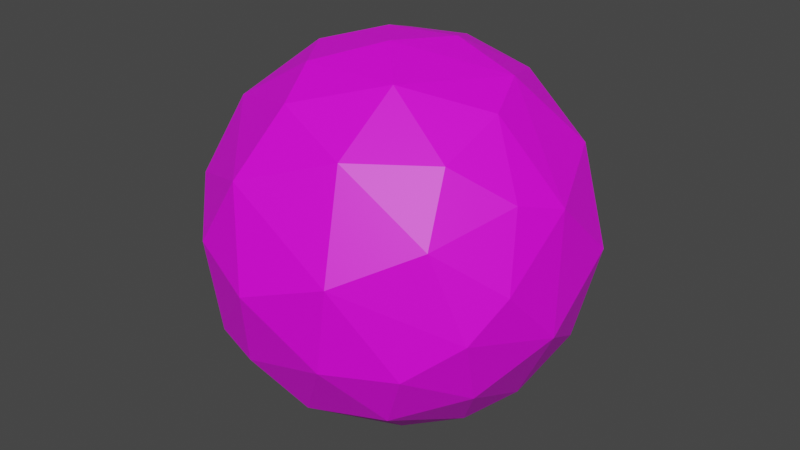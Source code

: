 # Source: earth.blend  (saved by Blender 3.0.42; exported with 4.5.12 LTS)
import bpy
from mathutils import Matrix  # noqa: F401  (used for matrix-valued properties, if any)

bpy.ops.wm.read_factory_settings(use_empty=True)
scene = bpy.context.scene
scene.name = 'Scene'

# ---- images (referenced by path relative to the original .blend; pixels are not part of the script)
import os
ASSET_DIR = os.environ.get("B2B_ASSET_DIR", "")  # directory of the original .blend (textures are referenced by path, not embedded)
HERE = os.path.dirname(os.path.abspath(__file__))  # packed textures are extracted next to this script under _unpacked/

def load_image(name, relpath, width, height, colorspace="sRGB"):
    """Load a texture the original file referenced (path relative to the .blend, or extracted next to this script)."""
    p = next((c for c in (os.path.join(HERE, relpath), os.path.join(ASSET_DIR, relpath)) if relpath and os.path.exists(c)), "")
    if p:
        img = bpy.data.images.load(p, check_existing=True)
        img.name = name
    else:  # same state as the original file: an image datablock whose file is absent (Cycles renders it pink)
        img = bpy.data.images.new(name, width, height)
        img.source = "FILE"
        img.filepath = "//" + (relpath or name)
    img.colorspace_settings.name = colorspace
    return img
img_material_001_base_color = load_image('Material.001 Base Color', '', 1024, 1024, 'sRGB')

# ---- materials (node trees are filled in below, after node groups)
mat_material_001 = bpy.data.materials.new('Material.001')
mat_material_001.use_transparent_shadow = False

# ---- material node trees
mat_material_001.use_nodes = True; mat_material_001.node_tree.nodes.clear()
_N = mat_material_001.node_tree.nodes; _L = mat_material_001.node_tree.links
n0 = _N.new('ShaderNodeBsdfPrincipled'); n0.name = 'Principled BSDF'; n0.location = (10, 300)
n0.distribution = 'GGX'
n0.subsurface_method = 'RANDOM_WALK_SKIN'
n0.inputs[3].default_value = 1.45
n0.inputs[27].default_value = (0.0, 0.0, 0.0, 1.0)
n0.inputs[28].default_value = 1.0
n1 = _N.new('ShaderNodeOutputMaterial'); n1.name = 'Material Output'; n1.location = (300, 300)
n2 = _N.new('ShaderNodeTexImage'); n2.name = 'Image Texture'; n2.location = (-280, 260)
n2.image = img_material_001_base_color
_L.new(n0.outputs[0], n1.inputs[0])
_L.new(n2.outputs[0], n0.inputs[0])
n1.is_active_output = True

# ---- world
world_world = bpy.data.worlds.new('World'); scene.world = world_world
world_world.use_nodes = True; world_world.node_tree.nodes.clear()
_N = world_world.node_tree.nodes; _L = world_world.node_tree.links
n0 = _N.new('ShaderNodeOutputWorld'); n0.name = 'World Output'; n0.location = (300, 300)
n1 = _N.new('ShaderNodeBackground'); n1.name = 'Background'; n1.location = (10, 300)
n1.inputs[0].default_value = (0.05088, 0.05088, 0.05088, 1.0)
_L.new(n1.outputs[0], n0.inputs[0])
n0.is_active_output = True
world_world.color = (0.05088, 0.05088, 0.05088)
world_world.use_sun_shadow = False
world_world.sun_shadow_jitter_overblur = 0.0

# ---- meshes
me_sphere = bpy.data.meshes.new('Sphere')
me_sphere.from_pydata([(-0.08959, 1.001, 0.09036), (-0.1615, 0.7626, -0.6468), (0.03213, 0.8491, 0.5588), (0.2922, 0.9612, 0.09905), (0.03286, 0.2829, -0.9736), (0.03098, 0.4736, 0.8929), (0.2717, 0.9282, -0.285), (0.4226, 0.7906, 0.4619), (0.607, 0.7934, 0.1266), (0.1647, 0.6829, -0.7435), (0.572, 0.6865, -0.469), (0.1589, 0.2286, 0.9674), (0.3832, 0.5138, 0.7838), (0.7379, 0.6881, -0.1182), (0.5235, 0.4537, -0.7415), (0.737, 0.4925, 0.4931), (0.9547, 0.3665, 0.04192), (0.848, 0.3066, -0.4603), (0.9443, -0.00206, 0.3883), (0.5166, 0.1886, 0.8606), (0.9852, -0.0859, -0.2261), (0.7137, 0.05619, -0.7287), (0.6269, -0.09173, 0.7857), (0.8567, -0.2494, 0.4683), (0.9297, -0.3843, 0.09805), (0.783, -0.4185, -0.475), (0.5917, -0.2246, -0.7891), (0.6198, -0.4539, 0.6565), (0.6882, -0.6541, 0.3472), (0.8406, -0.5639, -0.1002), (0.6139, -0.7453, -0.2931), (0.2846, -0.005234, -0.97), (0.4596, -0.6505, -0.6227), (0.3064, -0.3608, -0.8935), (0.2571, -0.7256, 0.6619), (0.3597, -0.9408, 0.1741), (0.2819, -0.9235, -0.2931), (0.2595, -0.3652, 0.911), (-0.09973, -1.013, 3.891e-07), (0.03026, -0.7431, -0.6975), (-0.2006, -0.8884, -0.4409), (-0.05416, -0.4778, -0.8884), (-0.004718, -0.114, -0.9997), (-0.165, -0.6126, 0.7924), (-0.2529, -0.868, 0.4774), (-0.4882, -0.8779, 0.09898), (-0.4365, -0.8354, -0.3901), (-0.262, -0.3611, 0.9049), (-0.7453, -0.6139, 0.2931), (-0.7769, -0.6369, -0.09905), (-0.6981, -0.5511, -0.4751), (-0.4501, -0.4583, -0.7793), (0.03271, -0.1226, 1.004), (-0.9235, -0.2819, -0.2931), (-0.4588, -0.07333, 0.9009), (-0.687, -0.3837, 0.6473), (-0.9877, -0.1985, 0.179), (-0.2577, -0.1377, -0.9668), (-0.9548, 0.1715, -0.3092), (-0.9735, 0.303, -0.0006805), (-0.7887, -0.1063, -0.634), (-0.6143, 0.148, 0.7912), (-0.8783, 0.2409, 0.4615), (-0.8214, 0.6019, 0.02045), (-0.5972, 0.1118, -0.8199), (-0.5822, 0.6049, 0.5817), (-0.7349, 0.5015, -0.4823), (-0.5278, 0.8576, -0.1778), (-0.4242, 0.5658, -0.7322), (-0.3347, 0.1789, -0.9334), (-0.2716, 0.3855, 0.8918), (-0.3171, 0.7076, 0.649), (-0.1683, 0.1124, 0.9843), (-0.3805, 0.8895, 0.3014), (-0.09635, 0.9608, -0.2931)], [], [(2, 3, 0), (5, 12, 2), (2, 12, 7), (7, 8, 3), (11, 12, 5), (9, 10, 14), (12, 15, 7), (4, 14, 31), (15, 16, 8), (10, 13, 17), (42, 4, 31), (15, 19, 18), (16, 18, 20), (20, 18, 24), (18, 22, 23), (20, 29, 25), (20, 25, 21), (31, 26, 33), (18, 23, 24), (24, 29, 20), (52, 37, 19), (29, 30, 25), (37, 34, 27), (34, 35, 28), (31, 33, 42), (35, 36, 30), (36, 39, 32), (33, 39, 41), (34, 44, 35), (35, 44, 38), (35, 38, 36), (36, 38, 40), (52, 47, 37), (38, 44, 45), (46, 51, 39), (44, 55, 48), (45, 48, 49), (45, 49, 46), (46, 49, 50), (47, 55, 43), (43, 55, 44), (48, 55, 56), (52, 54, 47), (50, 60, 51), (51, 60, 64), (57, 64, 69), (56, 58, 53), (54, 61, 55), (55, 61, 62), (56, 62, 59), (56, 59, 58), (58, 66, 60), (59, 62, 63), (69, 4, 57), (42, 57, 4), (72, 70, 54), (66, 68, 64), (63, 65, 73), (72, 5, 70), (67, 1, 68), (70, 71, 65), (65, 71, 73), (68, 4, 69), (6, 74, 0, 3), (68, 1, 9), (71, 5, 2), (72, 52, 11), (9, 1, 74, 6), (13, 6, 3, 8), (3, 2, 7), (9, 14, 4), (63, 66, 58, 59), (6, 13, 10), (9, 6, 10), (7, 15, 8), (15, 12, 19), (13, 8, 16), (11, 19, 12), (10, 17, 14), (13, 16, 17), (14, 17, 21), (31, 14, 21), (16, 15, 18), (11, 52, 19), (17, 16, 20), (17, 20, 21), (18, 19, 22), (21, 26, 31), (22, 19, 37), (21, 25, 26), (22, 27, 23), (24, 23, 28), (22, 37, 27), (23, 27, 28), (25, 30, 32), (26, 25, 32), (26, 32, 33), (29, 24, 28), (29, 28, 35), (29, 35, 30), (27, 34, 28), (30, 36, 32), (33, 32, 39), (42, 33, 41), (37, 43, 34), (36, 40, 39), (37, 47, 43), (44, 34, 43), (38, 45, 46), (40, 38, 46), (40, 46, 39), (41, 39, 51), (41, 51, 57), (42, 41, 57), (45, 44, 48), (46, 50, 51), (47, 54, 55), (51, 64, 57), (49, 48, 56), (49, 56, 53), (50, 49, 53), (50, 53, 60), (52, 72, 54), (53, 58, 60), (56, 55, 62), (60, 66, 64), (62, 61, 65), (54, 70, 61), (63, 67, 66), (61, 70, 65), (64, 68, 69), (63, 62, 65), (67, 63, 73), (66, 67, 68), (73, 71, 2), (68, 9, 4), (67, 73, 0), (67, 0, 74), (67, 74, 1), (70, 5, 71), (5, 72, 11), (0, 73, 2)])
_uv = me_sphere.uv_layers.new(name='UVMap')
_uv.uv.foreach_set('vector', [0.7436, 0.6845, 0.703, 0.5337, 0.7649, 0.5293, 0.7472, 0.8419, 0.6436, 0.7784, 0.7436, 0.6845, 0.7436, 0.6845, 0.6436, 0.7784, 0.6716, 0.653, 0.6716, 0.653, 0.6474, 0.5395, 0.703, 0.5337, 0.655, 0.9126, 0.6436, 0.7784, 0.7472, 0.8419, 0.7102, 0.2393, 0.64, 0.3473, 0.6129, 0.2374, 0.6436, 0.7784, 0.5943, 0.6577, 0.6716, 0.653, 0.7374, 0.09313, 0.6129, 0.2374, 0.4846, 0.09142, 0.5943, 0.6577, 0.5545, 0.5131, 0.6474, 0.5395, 0.64, 0.3473, 0.618, 0.4599, 0.5543, 0.3529, 0.5781, 0.0, 0.7374, 0.09313, 0.4846, 0.09142, 0.5943, 0.6577, 0.547, 0.8167, 0.5036, 0.6196, 0.5545, 0.5131, 0.5036, 0.6196, 0.4878, 0.4277, 0.4878, 0.4277, 0.5036, 0.6196, 0.437, 0.5311, 0.5036, 0.6196, 0.4754, 0.7843, 0.4538, 0.654, 0.4878, 0.4277, 0.4055, 0.4688, 0.422, 0.3444, 0.4878, 0.4277, 0.422, 0.3444, 0.5144, 0.2521, 0.4846, 0.09142, 0.445, 0.2164, 0.3652, 0.1553, 0.5036, 0.6196, 0.4538, 0.654, 0.437, 0.5311, 0.437, 0.5311, 0.4055, 0.4688, 0.4878, 0.4277, 0.3469, 0.9514, 0.3489, 0.8529, 0.547, 0.8167, 0.4055, 0.4688, 0.3596, 0.4042, 0.422, 0.3444, 0.3489, 0.8529, 0.3047, 0.722, 0.3997, 0.7226, 0.3047, 0.722, 0.3083, 0.5487, 0.379, 0.6088, 0.4846, 0.09142, 0.3652, 0.1553, 0.2814, 0.03524, 0.3083, 0.5487, 0.2969, 0.4066, 0.3596, 0.4042, 0.2969, 0.4066, 0.2559, 0.2663, 0.3487, 0.2935, 0.3652, 0.1553, 0.2559, 0.2663, 0.2342, 0.1577, 0.3047, 0.722, 0.2042, 0.654, 0.3083, 0.5487, 0.3083, 0.5487, 0.2042, 0.654, 0.2344, 0.4998, 0.3083, 0.5487, 0.2344, 0.4998, 0.2969, 0.4066, 0.2969, 0.4066, 0.2344, 0.4998, 0.2151, 0.3594, 0.3469, 0.9514, 0.149, 0.8551, 0.3489, 0.8529, 0.2344, 0.4998, 0.2042, 0.654, 0.1705, 0.5308, 0.1691, 0.3766, 0.1252, 0.2198, 0.2559, 0.2663, 0.2042, 0.654, 0.07875, 0.7174, 0.1096, 0.5933, 0.1705, 0.5308, 0.1096, 0.5933, 0.1094, 0.4689, 0.1705, 0.5308, 0.1094, 0.4689, 0.1691, 0.3766, 0.1691, 0.3766, 0.1094, 0.4689, 0.1082, 0.3445, 0.149, 0.8551, 0.07875, 0.7174, 0.2118, 0.784, 0.2118, 0.784, 0.07875, 0.7174, 0.2042, 0.654, 0.1096, 0.5933, 0.07875, 0.7174, 0.03761, 0.5547, 0.3469, 0.9514, 0.04154, 0.8499, 0.149, 0.8551, 0.1082, 0.3445, 0.02557, 0.2795, 0.1252, 0.2198, 0.1252, 0.2198, 0.02557, 0.2795, 0.02043, 0.1875, 0.07688, 0.09227, 0.02043, 0.1875, 2.98e-08, 0.125, 0.03761, 0.5547, 0.0, 0.4062, 0.04691, 0.4066, 0.04154, 0.8499, 1.339e-08, 0.7844, 0.07875, 0.7174, 0.07875, 0.7174, 1.339e-08, 0.7844, 2.98e-08, 0.6542, 1.0, 0.5308, 0.9578, 0.6525, 0.9575, 0.4996, 1.0, 0.5308, 0.9575, 0.4996, 0.9735, 0.3896, 0.9735, 0.3896, 0.9055, 0.3442, 0.9929, 0.2961, 0.9575, 0.4996, 0.9578, 0.6525, 0.904, 0.5127, 0.9219, 0.125, 0.7374, 0.09313, 0.9776, 0.0625, 0.9219, 0.0, 0.9776, 0.0625, 0.7374, 0.09313, 0.9031, 0.9375, 0.857, 0.8423, 0.9803, 0.875, 0.9055, 0.3442, 0.8524, 0.2436, 0.9566, 0.2063, 0.904, 0.5127, 0.8768, 0.6908, 0.8129, 0.5935, 0.9031, 0.9375, 0.7472, 0.8419, 0.857, 0.8423, 0.8371, 0.4467, 0.7825, 0.2792, 0.8524, 0.2436, 0.857, 0.8423, 0.8146, 0.7189, 0.8768, 0.6908, 0.8768, 0.6908, 0.8146, 0.7189, 0.8129, 0.5935, 0.8524, 0.2436, 0.7374, 0.09313, 0.9219, 0.125, 0.7041, 0.4081, 0.7659, 0.4067, 0.7649, 0.5293, 0.703, 0.5337, 0.8524, 0.2436, 0.7825, 0.2792, 0.7102, 0.2393, 0.8146, 0.7189, 0.7472, 0.8419, 0.7436, 0.6845, 0.9031, 0.9375, 0.7656, 1.0, 0.655, 0.9126, 0.7102, 0.2393, 0.7825, 0.2792, 0.7659, 0.4067, 0.7041, 0.4081, 0.618, 0.4599, 0.7041, 0.4081, 0.703, 0.5337, 0.6474, 0.5395, 0.703, 0.5337, 0.7436, 0.6845, 0.6716, 0.653, 0.7102, 0.2393, 0.6129, 0.2374, 0.7374, 0.09313, 0.904, 0.5127, 0.9055, 0.3442, 0.9735, 0.3896, 0.9575, 0.4996, 0.7041, 0.4081, 0.618, 0.4599, 0.64, 0.3473, 0.7102, 0.2393, 0.7041, 0.4081, 0.64, 0.3473, 0.6716, 0.653, 0.5943, 0.6577, 0.6474, 0.5395, 0.5943, 0.6577, 0.6436, 0.7784, 0.547, 0.8167, 0.618, 0.4599, 0.6474, 0.5395, 0.5545, 0.5131, 0.655, 0.9126, 0.547, 0.8167, 0.6436, 0.7784, 0.64, 0.3473, 0.5543, 0.3529, 0.6129, 0.2374, 0.618, 0.4599, 0.5545, 0.5131, 0.5543, 0.3529, 0.6129, 0.2374, 0.5543, 0.3529, 0.5144, 0.2521, 0.4846, 0.09142, 0.6129, 0.2374, 0.5144, 0.2521, 0.5545, 0.5131, 0.5943, 0.6577, 0.5036, 0.6196, 0.655, 0.9126, 0.3469, 0.9514, 0.547, 0.8167, 0.5543, 0.3529, 0.5545, 0.5131, 0.4878, 0.4277, 0.5543, 0.3529, 0.4878, 0.4277, 0.5144, 0.2521, 0.5036, 0.6196, 0.547, 0.8167, 0.4754, 0.7843, 0.5144, 0.2521, 0.445, 0.2164, 0.4846, 0.09142, 0.4754, 0.7843, 0.547, 0.8167, 0.3489, 0.8529, 0.5144, 0.2521, 0.422, 0.3444, 0.445, 0.2164, 0.4754, 0.7843, 0.3997, 0.7226, 0.4538, 0.654, 0.437, 0.5311, 0.4538, 0.654, 0.379, 0.6088, 0.4754, 0.7843, 0.3489, 0.8529, 0.3997, 0.7226, 0.4538, 0.654, 0.3997, 0.7226, 0.379, 0.6088, 0.422, 0.3444, 0.3596, 0.4042, 0.3487, 0.2935, 0.445, 0.2164, 0.422, 0.3444, 0.3487, 0.2935, 0.445, 0.2164, 0.3487, 0.2935, 0.3652, 0.1553, 0.4055, 0.4688, 0.437, 0.5311, 0.379, 0.6088, 0.4055, 0.4688, 0.379, 0.6088, 0.3083, 0.5487, 0.4055, 0.4688, 0.3083, 0.5487, 0.3596, 0.4042, 0.3997, 0.7226, 0.3047, 0.722, 0.379, 0.6088, 0.3596, 0.4042, 0.2969, 0.4066, 0.3487, 0.2935, 0.3652, 0.1553, 0.3487, 0.2935, 0.2559, 0.2663, 0.2814, 0.03524, 0.3652, 0.1553, 0.2342, 0.1577, 0.3489, 0.8529, 0.2118, 0.784, 0.3047, 0.722, 0.2969, 0.4066, 0.2151, 0.3594, 0.2559, 0.2663, 0.3489, 0.8529, 0.149, 0.8551, 0.2118, 0.784, 0.2042, 0.654, 0.3047, 0.722, 0.2118, 0.784, 0.2344, 0.4998, 0.1705, 0.5308, 0.1691, 0.3766, 0.2151, 0.3594, 0.2344, 0.4998, 0.1691, 0.3766, 0.2151, 0.3594, 0.1691, 0.3766, 0.2559, 0.2663, 0.2342, 0.1577, 0.2559, 0.2663, 0.1252, 0.2198, 0.2342, 0.1577, 0.1252, 0.2198, 0.07688, 0.09227, 0.2814, 0.03524, 0.2342, 0.1577, 0.07688, 0.09227, 0.1705, 0.5308, 0.2042, 0.654, 0.1096, 0.5933, 0.1691, 0.3766, 0.1082, 0.3445, 0.1252, 0.2198, 0.149, 0.8551, 0.04154, 0.8499, 0.07875, 0.7174, 0.1252, 0.2198, 0.02043, 0.1875, 0.07688, 0.09227, 0.1094, 0.4689, 0.1096, 0.5933, 0.03761, 0.5547, 0.1094, 0.4689, 0.03761, 0.5547, 0.04691, 0.4066, 0.1082, 0.3445, 0.1094, 0.4689, 0.04691, 0.4066, 0.1082, 0.3445, 0.04691, 0.4066, 0.02557, 0.2795, 0.3469, 0.9514, 0.01301, 0.9375, 0.04154, 0.8499, 0.04691, 0.4066, 0.0, 0.4062, 0.02557, 0.2795, 0.03761, 0.5547, 0.07875, 0.7174, 2.98e-08, 0.6542, 0.9929, 0.2961, 0.9055, 0.3442, 0.9566, 0.2063, 0.9578, 0.6525, 0.961, 0.7844, 0.8768, 0.6908, 0.9803, 0.875, 0.857, 0.8423, 0.961, 0.7844, 0.904, 0.5127, 0.8371, 0.4467, 0.9055, 0.3442, 0.961, 0.7844, 0.857, 0.8423, 0.8768, 0.6908, 0.9566, 0.2063, 0.8524, 0.2436, 0.9219, 0.125, 0.904, 0.5127, 0.9578, 0.6525, 0.8768, 0.6908, 0.8371, 0.4467, 0.904, 0.5127, 0.8129, 0.5935, 0.9055, 0.3442, 0.8371, 0.4467, 0.8524, 0.2436, 0.8129, 0.5935, 0.8146, 0.7189, 0.7436, 0.6845, 0.8524, 0.2436, 0.7102, 0.2393, 0.7374, 0.09313, 0.8371, 0.4467, 0.8129, 0.5935, 0.7649, 0.5293, 0.8371, 0.4467, 0.7649, 0.5293, 0.7659, 0.4067, 0.8371, 0.4467, 0.7659, 0.4067, 0.7825, 0.2792, 0.857, 0.8423, 0.7472, 0.8419, 0.8146, 0.7189, 0.7472, 0.8419, 0.9031, 0.9375, 0.655, 0.9126, 0.7649, 0.5293, 0.8129, 0.5935, 0.7436, 0.6845])
me_sphere.materials.append(mat_material_001)
me_sphere.use_remesh_fix_poles = True
me_sphere.use_remesh_preserve_attributes = False
me_sphere.use_paint_bone_selection = False
me_sphere.use_paint_mask = True
me_sphere.update()

# ---- objects
ob_sphere = bpy.data.objects.new('Sphere', me_sphere)

# ---- transforms, parenting, visibility, modifiers, constraints
ob_sphere.location = (0.0, 0.0, 0.0)

# ---- collection membership
scene.collection.objects.link(ob_sphere)

# ---- scene / render settings (as saved in the file)
scene.frame_start = 1; scene.frame_end = 250; scene.frame_set(1)
scene.render.engine = 'BLENDER_EEVEE_NEXT'
scene.cycles.sampling_pattern = 'TABULATED_SOBOL'
scene.cycles.use_light_tree = False
scene.view_settings.view_transform = 'Filmic'
bpy.context.view_layer.update()

# ---- added for rendering (the .blend has no active camera and no usable light): camera, sun
cam_auto = bpy.data.cameras.new('AutoCamera')
cam_auto.lens = 50.0
cam_auto.sensor_width = 36.0
cam_auto.clip_end = 1000.0
ob_auto_camera = bpy.data.objects.new('AutoCamera', cam_auto)
scene.collection.objects.link(ob_auto_camera)
ob_auto_camera.location = (3.19841, -3.84562, 2.56186)
ob_auto_camera.rotation_euler = (1.09748, -7.21219e-08, 0.694738)
scene.camera = ob_auto_camera
light_auto_sun = bpy.data.lights.new('AutoSun', 'SUN')
light_auto_sun.energy = 3.0
light_auto_sun.angle = 0.0523599
ob_auto_sun = bpy.data.objects.new('AutoSun', light_auto_sun)
scene.collection.objects.link(ob_auto_sun)
ob_auto_sun.rotation_euler = (0.872665, 0.174533, 0.523599)
bpy.context.view_layer.update()
